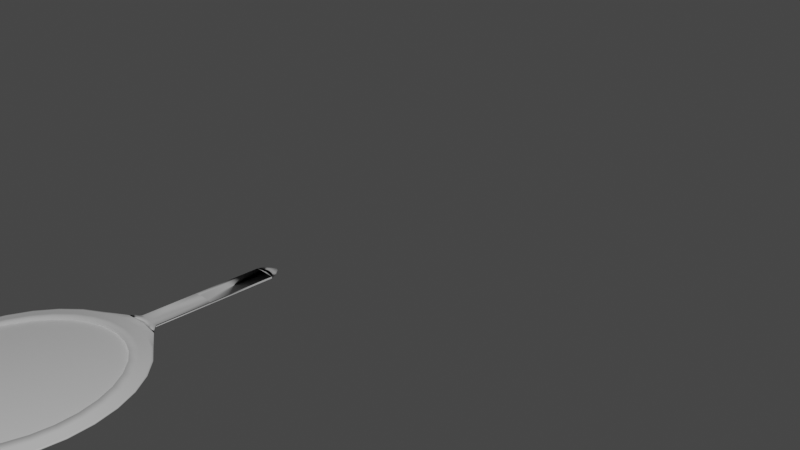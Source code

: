 # Source: handmirror_191215.blend  (saved by Blender 2.80.75; exported with 4.5.12 LTS)
import bpy
from mathutils import Matrix  # noqa: F401  (used for matrix-valued properties, if any)

bpy.ops.wm.read_factory_settings(use_empty=True)
scene = bpy.context.scene
scene.name = 'Scene'

# ---- collections
col_collection = bpy.data.collections.new('Collection'); scene.collection.children.link(col_collection)

# ---- materials (node trees are filled in below, after node groups)
mat_material_001 = bpy.data.materials.new('Material.001')
mat_material_001.use_transparent_shadow = False

# ---- material node trees
mat_material_001.use_nodes = True; mat_material_001.node_tree.nodes.clear()
_N = mat_material_001.node_tree.nodes; _L = mat_material_001.node_tree.links
n0 = _N.new('ShaderNodeOutputMaterial'); n0.name = 'Material Output'; n0.location = (300, 300)
n1 = _N.new('ShaderNodeBsdfPrincipled'); n1.name = 'Principled BSDF'; n1.location = (10, 300)
n1.distribution = 'GGX'
n1.subsurface_method = 'BURLEY'
n1.inputs[3].default_value = 1.45
n1.inputs[27].default_value = (0.0, 0.0, 0.0, 1.0)
n1.inputs[28].default_value = 1.0
_L.new(n1.outputs[0], n0.inputs[0])
n0.is_active_output = True

# ---- world
world_world = bpy.data.worlds.new('World'); scene.world = world_world
world_world.use_nodes = True; world_world.node_tree.nodes.clear()
_N = world_world.node_tree.nodes; _L = world_world.node_tree.links
n0 = _N.new('ShaderNodeOutputWorld'); n0.name = 'World Output'; n0.location = (300, 300)
n1 = _N.new('ShaderNodeBackground'); n1.name = 'Background'; n1.location = (10, 300)
n1.inputs[0].default_value = (0.05088, 0.05088, 0.05088, 1.0)
_L.new(n1.outputs[0], n0.inputs[0])
n0.is_active_output = True
world_world.color = (0.05088, 0.05088, 0.05088)
world_world.use_sun_shadow = False
world_world.sun_shadow_jitter_overblur = 0.0

# ---- cameras
cam_camera = bpy.data.cameras.new('Camera')
cam_camera.clip_end = 100.0
cam_camera.ortho_scale = 7.314

# ---- lights
light_light = bpy.data.lights.new('Light', 'POINT')
light_light.transmission_factor = 0.0
light_light.energy = 1000.0
light_light.shadow_soft_size = 0.1
light_light.shadow_maximum_resolution = 0.006
light_light.use_absolute_resolution = True

# ---- meshes
me_circle = bpy.data.meshes.new('Circle')
me_circle.from_pydata([(0.0, 1.25, 0.01798), (-0.1951, 1.227, 0.01798), (-0.3827, 1.106, 0.01798), (-0.5556, 0.9953, 0.01798), (-0.7071, 0.8465, 0.01798), (-0.8315, 0.6651, 0.01798), (-0.9239, 0.4581, 0.01798), (-0.9808, 0.2335, 0.01798), (-1.0, 2.806e-08, 0.01798), (-0.9808, -0.2335, 0.01798), (-0.9239, -0.4581, 0.01798), (-0.8315, -0.6651, 0.01798), (-0.7071, -0.8465, 0.01798), (-0.5556, -0.9953, 0.01798), (-0.3827, -1.106, 0.01798), (-0.1951, -1.174, 0.01798), (3.26e-07, -1.197, 0.01798), (0.1951, -1.174, 0.01798), (0.3827, -1.106, 0.01798), (0.5556, -0.9953, 0.01798), (0.7071, -0.8465, 0.01798), (0.8315, -0.6651, 0.01798), (0.9239, -0.4581, 0.01798), (0.9808, -0.2335, 0.01798), (1.0, 1.094e-06, 0.01798), (0.9808, 0.2335, 0.01798), (0.9239, 0.4581, 0.01798), (0.8315, 0.6651, 0.01798), (0.7071, 0.8465, 0.01798), (0.5556, 0.9953, 0.01798), (0.3827, 1.106, 0.01798), (0.1951, 1.227, 0.01798), (-1.863e-09, 1.177, 0.02584), (-0.1917, 1.154, 0.02584), (-0.3761, 1.087, 0.01956), (-0.546, 0.9783, 0.01956), (-0.695, 0.8319, 0.01956), (-0.8172, 0.6537, 0.01956), (-0.908, 0.4502, 0.01956), (-0.964, 0.2295, 0.01956), (-0.9828, 3.236e-08, 0.01956), (-0.964, -0.2295, 0.01956), (-0.908, -0.4502, 0.01956), (-0.8172, -0.6537, 0.01956), (-0.695, -0.8319, 0.01956), (-0.546, -0.9783, 0.01956), (-0.3761, -1.087, 0.01956), (-0.1917, -1.154, 0.01956), (3.185e-07, -1.177, 0.01956), (0.1917, -1.154, 0.01956), (0.3761, -1.087, 0.01956), (0.546, -0.9783, 0.01956), (0.695, -0.8319, 0.01956), (0.8172, -0.6537, 0.01956), (0.908, -0.4502, 0.01956), (0.964, -0.2295, 0.01956), (0.9828, 1.08e-06, 0.01956), (0.964, 0.2295, 0.01956), (0.908, 0.4502, 0.01956), (0.8172, 0.6537, 0.01956), (0.695, 0.8319, 0.01956), (0.546, 0.9783, 0.01956), (0.3761, 1.087, 0.01956), (0.1917, 1.154, 0.01956), (-7.451e-09, 1.137, 0.02505), (-0.1853, 1.115, 0.02505), (-0.3635, 1.051, 0.02505), (-0.5277, 0.9454, 0.02505), (-0.6716, 0.804, 0.02505), (-0.7898, 0.6317, 0.02505), (-0.8776, 0.4351, 0.02505), (-0.9316, 0.2218, 0.02505), (-0.9499, 4.109e-08, 0.02505), (-0.9316, -0.2218, 0.02505), (-0.8776, -0.4351, 0.02505), (-0.7898, -0.6317, 0.02505), (-0.6716, -0.804, 0.02505), (-0.5277, -0.9454, 0.02505), (-0.3635, -1.051, 0.02505), (-0.1853, -1.115, 0.02505), (3.017e-07, -1.137, 0.02505), (0.1853, -1.115, 0.02505), (0.3635, -1.051, 0.02505), (0.5277, -0.9454, 0.02505), (0.6716, -0.804, 0.02505), (0.7898, -0.6317, 0.02505), (0.8776, -0.4351, 0.02505), (0.9316, -0.2218, 0.02505), (0.9499, 1.053e-06, 0.02505), (0.9316, 0.2218, 0.02505), (0.8776, 0.4351, 0.02505), (0.7898, 0.6317, 0.02505), (0.6716, 0.804, 0.02505), (0.5277, 0.9454, 0.02505), (0.3635, 1.051, 0.02505), (0.1853, 1.115, 0.02505), (-1.397e-08, 1.075, 0.03435), (-0.1752, 1.055, 0.03435), (-0.3437, 0.9934, 0.03435), (-0.499, 0.8941, 0.03435), (-0.6352, 0.7604, 0.03435), (-0.7469, 0.5974, 0.03435), (-0.8299, 0.4115, 0.03435), (-0.881, 0.2098, 0.03435), (-0.8983, 5.681e-08, 0.03435), (-0.881, -0.2098, 0.03435), (-0.8299, -0.4115, 0.03435), (-0.7469, -0.5974, 0.03435), (-0.6352, -0.7604, 0.03435), (-0.499, -0.8941, 0.03435), (-0.3437, -0.9934, 0.03435), (-0.1752, -1.055, 0.03435), (2.785e-07, -1.075, 0.03435), (0.1752, -1.055, 0.03435), (0.3438, -0.9934, 0.03435), (0.499, -0.8941, 0.03435), (0.6352, -0.7604, 0.03435), (0.7469, -0.5974, 0.03435), (0.8299, -0.4115, 0.03435), (0.881, -0.2098, 0.03435), (0.8983, 1.014e-06, 0.03435), (0.881, 0.2098, 0.03435), (0.8299, 0.4115, 0.03435), (0.7469, 0.5974, 0.03435), (0.6352, 0.7604, 0.03435), (0.499, 0.8941, 0.03435), (0.3437, 0.9935, 0.03435), (0.1752, 1.055, 0.03435), (-2.142e-08, 0.9954, 0.04763), (-0.1622, 0.9762, 0.04763), (-0.3182, 0.9196, 0.04763), (-0.4619, 0.8276, 0.04763), (-0.5879, 0.7038, 0.04763), (-0.6914, 0.553, 0.04763), (-0.7682, 0.3809, 0.04763), (-0.8155, 0.1942, 0.04763), (-0.8315, 7.788e-08, 0.04763), (-0.8155, -0.1942, 0.04763), (-0.7682, -0.3809, 0.04763), (-0.6914, -0.553, 0.04763), (-0.5879, -0.7038, 0.04763), (-0.4619, -0.8276, 0.04763), (-0.3182, -0.9196, 0.04763), (-0.1622, -0.9762, 0.04763), (2.496e-07, -0.9954, 0.04763), (0.1622, -0.9762, 0.04763), (0.3182, -0.9196, 0.04763), (0.4619, -0.8276, 0.04763), (0.5879, -0.7038, 0.04763), (0.6914, -0.553, 0.04763), (0.7682, -0.3809, 0.04763), (0.8155, -0.1942, 0.04763), (0.8315, 9.638e-07, 0.04763), (0.8155, 0.1942, 0.04763), (0.7682, 0.3809, 0.04763), (0.6914, 0.553, 0.04763), (0.5879, 0.7038, 0.04763), (0.4619, 0.8276, 0.04763), (0.3182, 0.9196, 0.04763), (0.1622, 0.9762, 0.04763), (0.8155, 0.1942, 0.009753), (-0.8155, -0.1942, 0.009753), (-0.8315, 7.788e-08, 0.009753), (-0.8155, 0.1942, 0.009753), (-0.7682, 0.3809, 0.009753), (-0.6914, 0.553, 0.009753), (-0.5879, 0.7038, 0.009753), (-0.4619, 0.8276, 0.009753), (-0.3182, 0.9196, 0.009753), (-2.142e-08, 0.9954, 0.009753), (-0.1622, 0.9762, 0.009753), (-0.7682, -0.3809, 0.009753), (0.7682, 0.3809, 0.009753), (0.8315, 9.638e-07, 0.009753), (0.8155, -0.1942, 0.009753), (0.7682, -0.3809, 0.009753), (0.6914, -0.553, 0.009753), (0.5879, -0.7038, 0.009753), (0.4619, -0.8276, 0.009753), (0.3182, -0.9196, 0.009753), (0.1622, -0.9762, 0.009753), (2.496e-07, -0.9954, 0.009753), (-0.1622, -0.9762, 0.009753), (-0.3182, -0.9196, 0.009753), (-0.4619, -0.8276, 0.009753), (-0.5879, -0.7038, 0.009753), (-0.6914, -0.553, 0.009753), (0.6914, 0.553, 0.009753), (0.1622, 0.9762, 0.009753), (0.3182, 0.9196, 0.009753), (0.4619, 0.8276, 0.009753), (0.5879, 0.7038, 0.009753), (0.0, 1.25, -0.0008642), (-0.1951, 1.227, 0.006199), (-0.3827, 1.106, 0.006199), (-0.5556, 0.9953, 0.006199), (-0.7071, 0.8465, 0.006199), (-0.8315, 0.6651, 0.006199), (-0.9239, 0.4581, 0.006199), (-0.9808, 0.2335, 0.006199), (-1.0, 2.806e-08, 0.006199), (-0.9808, -0.2335, 0.006199), (-0.9239, -0.4581, 0.006199), (-0.8315, -0.6651, 0.006199), (-0.7071, -0.8465, 0.006199), (-0.5556, -0.9953, 0.006199), (-0.3827, -1.106, 0.006199), (-0.1951, -1.174, 0.006199), (3.26e-07, -1.197, 0.006199), (0.1951, -1.174, 0.006199), (0.3827, -1.106, 0.006199), (0.5556, -0.9953, 0.006199), (0.7071, -0.8465, 0.006199), (0.8315, -0.6651, 0.006199), (0.9239, -0.4581, 0.006199), (0.9808, -0.2335, 0.006199), (1.0, 1.094e-06, 0.006199), (0.9808, 0.2335, 0.006199), (0.9239, 0.4581, 0.006199), (0.8315, 0.6651, 0.006199), (0.7071, 0.8465, 0.006199), (0.5556, 0.9953, 0.006199), (0.3827, 1.106, 0.006199), (0.1951, 1.227, 0.006199), (0.9904, 0.1168, 0.01798), (0.9734, 0.1148, 0.01956), (0.9407, 0.1109, 0.02505), (0.8896, 0.1049, 0.03435), (0.8235, 0.09709, 0.04763), (0.8235, 0.09709, 0.009753), (0.09754, 1.238, 0.01798), (0.09587, 1.165, 0.02584), (0.09265, 1.126, 0.02505), (0.08762, 1.065, 0.03435), (0.08111, 0.9858, 0.04763), (0.08111, 0.9858, 0.009753), (0.09754, 1.238, 0.006199), (-0.09755, 1.238, 0.01798), (-0.09587, 1.165, 0.02584), (-0.09265, 1.126, 0.02505), (-0.08762, 1.065, 0.03435), (-0.08111, 0.9858, 0.04763), (-0.08111, 0.9858, 0.009753), (-0.09755, 1.238, 0.006199), (-0.09755, 1.238, 0.01798), (0.0, 1.25, 0.02519), (0.09754, 1.238, 0.01798), (0.1951, 1.227, 0.01798), (-0.09755, 1.238, 0.006199), (0.0, 1.25, -0.0008642), (0.09754, 1.238, 0.006199), (0.1951, 1.227, 0.006199), (-0.1951, 1.227, 0.01798), (-0.1951, 1.227, 0.006199), (-0.09755, 1.238, 0.01798), (0.0, 1.25, 0.02519), (0.09754, 1.238, 0.01798), (0.1951, 1.227, 0.01798), (-0.09755, 1.238, 0.006199), (0.0, 1.25, -0.0008642), (0.09754, 1.238, 0.006199), (0.1951, 1.227, 0.006199), (-0.1951, 1.227, 0.01798), (-0.1951, 1.227, 0.006199), (-0.07792, 1.268, 0.02519), (-9.056e-08, 1.28, 0.02519), (0.07791, 1.268, 0.02519), (0.1558, 1.257, 0.02519), (-0.07792, 1.268, -0.0008642), (-9.056e-08, 1.28, -0.0008642), (0.07791, 1.268, -0.0008642), (0.1558, 1.257, -0.0008642), (-0.1558, 1.257, 0.02519), (-0.1558, 1.257, -0.0008642), (-0.06509, 1.29, 0.02305), (-1.497e-07, 1.3, 0.02305), (0.06509, 1.29, 0.02305), (0.1302, 1.281, 0.02305), (-0.06509, 1.29, 0.001281), (-1.497e-07, 1.3, 0.001281), (0.06509, 1.29, 0.001281), (0.1302, 1.281, 0.001281), (-0.1302, 1.281, 0.02305), (-0.1302, 1.281, 0.001281), (-0.05391, 1.31, 0.02118), (-2.008e-07, 1.318, 0.02118), (0.05391, 1.31, 0.02118), (0.1078, 1.302, 0.02118), (-0.05391, 1.31, 0.003149), (-2.008e-07, 1.318, 0.003149), (0.05391, 1.31, 0.003149), (0.1078, 1.302, 0.003149), (-0.1078, 1.302, 0.02118), (-0.1078, 1.302, 0.003149), (0.1078, 1.852, 0.02118), (-0.05391, 1.86, 0.003149), (-2.008e-07, 1.868, 0.003149), (0.05391, 1.86, 0.003149), (0.1078, 1.852, 0.003149), (-0.1078, 1.852, 0.02118), (-0.1078, 1.852, 0.003149), (-0.05391, 1.86, 0.02118), (-2.008e-07, 1.868, 0.02118), (0.05391, 1.86, 0.02118), (0.1078, 1.852, 0.02118), (-0.05391, 1.86, 0.003149), (-2.008e-07, 1.868, 0.003149), (0.05391, 1.86, 0.003149), (0.1078, 1.852, 0.003149), (-0.1078, 1.852, 0.02118), (-0.1078, 1.852, 0.003149), (-0.05391, 2.537, 0.02118), (-2.008e-07, 2.545, 0.02118), (0.05391, 2.537, 0.02118), (0.1078, 2.529, 0.02118), (-0.05391, 2.537, 0.003149), (-2.008e-07, 2.545, 0.003149), (0.05391, 2.537, 0.003149), (0.1078, 2.529, 0.003149), (-0.1078, 2.529, 0.02118), (-0.1078, 2.529, 0.003149), (-0.05391, 2.537, 0.02118), (-2.008e-07, 2.545, 0.02118), (0.05391, 2.537, 0.02118), (0.1078, 2.529, 0.02118), (-0.05391, 2.537, 0.003149), (-2.008e-07, 2.545, 0.003149), (0.05391, 2.537, 0.003149), (0.1078, 2.529, 0.003149), (-0.1078, 2.529, 0.02118), (-0.1078, 2.529, 0.003149), (-0.04198, 2.602, 0.01918), (-2.556e-07, 2.608, 0.01918), (0.04197, 2.602, 0.01918), (0.08395, 2.595, 0.01918), (-0.04198, 2.602, 0.005145), (-2.556e-07, 2.614, 0.005145), (0.04197, 2.602, 0.005145), (0.08395, 2.595, 0.005145), (-0.08395, 2.595, 0.01918), (-0.08395, 2.595, 0.005145), (-0.01797, 2.656, 0.01517), (-3.651e-07, 2.663, 0.01517), (0.01797, 2.656, 0.01517), (0.03594, 2.651, 0.01517), (-0.01797, 2.656, 0.009159), (-3.651e-07, 2.663, 0.009159), (0.01797, 2.656, 0.009159), (0.03594, 2.651, 0.009159), (-0.03594, 2.651, 0.01517), (-0.03594, 2.651, 0.009159)], [], [(9, 10, 42, 41), (23, 24, 56, 55), (10, 11, 43, 42), (224, 25, 57, 225), (11, 12, 44, 43), (25, 26, 58, 57), (12, 13, 45, 44), (26, 27, 59, 58), (13, 14, 46, 45), (237, 1, 33, 238), (27, 28, 60, 59), (14, 15, 47, 46), (1, 2, 34, 33), (28, 29, 61, 60), (15, 16, 48, 47), (2, 3, 35, 34), (29, 30, 62, 61), (16, 17, 49, 48), (3, 4, 36, 35), (30, 31, 63, 62), (17, 18, 50, 49), (4, 5, 37, 36), (230, 0, 32, 231), (18, 19, 51, 50), (5, 6, 38, 37), (19, 20, 52, 51), (6, 7, 39, 38), (20, 21, 53, 52), (7, 8, 40, 39), (21, 22, 54, 53), (8, 9, 41, 40), (22, 23, 55, 54), (49, 50, 82, 81), (36, 37, 69, 68), (231, 32, 64, 232), (50, 51, 83, 82), (37, 38, 70, 69), (51, 52, 84, 83), (38, 39, 71, 70), (52, 53, 85, 84), (39, 40, 72, 71), (53, 54, 86, 85), (40, 41, 73, 72), (54, 55, 87, 86), (41, 42, 74, 73), (55, 56, 88, 87), (42, 43, 75, 74), (225, 57, 89, 226), (43, 44, 76, 75), (57, 58, 90, 89), (44, 45, 77, 76), (58, 59, 91, 90), (45, 46, 78, 77), (238, 33, 65, 239), (59, 60, 92, 91), (46, 47, 79, 78), (33, 34, 66, 65), (60, 61, 93, 92), (47, 48, 80, 79), (34, 35, 67, 66), (61, 62, 94, 93), (48, 49, 81, 80), (35, 36, 68, 67), (62, 63, 95, 94), (84, 85, 117, 116), (71, 72, 104, 103), (85, 86, 118, 117), (72, 73, 105, 104), (86, 87, 119, 118), (73, 74, 106, 105), (87, 88, 120, 119), (74, 75, 107, 106), (226, 89, 121, 227), (75, 76, 108, 107), (89, 90, 122, 121), (76, 77, 109, 108), (90, 91, 123, 122), (77, 78, 110, 109), (239, 65, 97, 240), (91, 92, 124, 123), (78, 79, 111, 110), (65, 66, 98, 97), (92, 93, 125, 124), (79, 80, 112, 111), (66, 67, 99, 98), (93, 94, 126, 125), (80, 81, 113, 112), (67, 68, 100, 99), (94, 95, 127, 126), (81, 82, 114, 113), (68, 69, 101, 100), (232, 64, 96, 233), (82, 83, 115, 114), (69, 70, 102, 101), (83, 84, 116, 115), (70, 71, 103, 102), (119, 120, 152, 151), (106, 107, 139, 138), (227, 121, 153, 228), (107, 108, 140, 139), (121, 122, 154, 153), (108, 109, 141, 140), (122, 123, 155, 154), (109, 110, 142, 141), (240, 97, 129, 241), (123, 124, 156, 155), (110, 111, 143, 142), (97, 98, 130, 129), (124, 125, 157, 156), (111, 112, 144, 143), (98, 99, 131, 130), (125, 126, 158, 157), (112, 113, 145, 144), (99, 100, 132, 131), (126, 127, 159, 158), (113, 114, 146, 145), (100, 101, 133, 132), (233, 96, 128, 234), (114, 115, 147, 146), (101, 102, 134, 133), (115, 116, 148, 147), (102, 103, 135, 134), (116, 117, 149, 148), (103, 104, 136, 135), (117, 118, 150, 149), (104, 105, 137, 136), (118, 119, 151, 150), (105, 106, 138, 137), (141, 142, 183, 184), (172, 187, 191, 190, 189, 188, 235, 169, 242, 170, 168, 167, 166, 165, 164, 163, 162, 161, 171, 186, 185, 184, 183, 182, 181, 180, 179, 178, 177, 176, 175, 174, 173, 229, 160), (157, 158, 189, 190), (149, 150, 175, 176), (148, 149, 176, 177), (130, 131, 167, 168), (143, 144, 181, 182), (156, 157, 190, 191), (129, 130, 168, 170), (142, 143, 182, 183), (155, 156, 191, 187), (241, 129, 170, 242), (136, 137, 161, 162), (135, 136, 162, 163), (134, 135, 163, 164), (147, 148, 177, 178), (133, 134, 164, 165), (146, 147, 178, 179), (234, 128, 169, 235), (132, 133, 165, 166), (145, 146, 179, 180), (158, 159, 188, 189), (131, 132, 166, 167), (144, 145, 180, 181), (140, 141, 184, 185), (153, 154, 172, 160), (139, 140, 185, 186), (228, 153, 160, 229), (138, 139, 186, 171), (151, 152, 173, 174), (137, 138, 171, 161), (150, 151, 174, 175), (193, 2, 1), (154, 155, 187, 172), (152, 228, 229, 173), (120, 227, 228, 152), (88, 226, 227, 120), (56, 225, 226, 88), (24, 224, 225, 56), (194, 3, 2), (195, 4, 3), (196, 5, 4), (197, 6, 5), (198, 7, 6), (199, 8, 7), (200, 9, 8), (201, 10, 9), (202, 11, 10), (203, 12, 11), (204, 13, 12), (205, 14, 13), (206, 15, 14), (207, 16, 15), (16, 208, 17), (17, 209, 18), (18, 210, 19), (19, 211, 20), (20, 212, 21), (21, 213, 22), (22, 214, 23), (23, 215, 24), (24, 216, 224), (224, 217, 25), (217, 26, 25), (218, 27, 26), (219, 28, 27), (220, 29, 28), (221, 30, 29), (222, 31, 30), (193, 194, 2), (194, 195, 3), (195, 196, 4), (196, 197, 5), (197, 198, 6), (198, 199, 7), (199, 200, 8), (200, 201, 9), (201, 202, 10), (202, 203, 11), (203, 204, 12), (204, 205, 13), (205, 206, 14), (206, 207, 15), (207, 208, 16), (17, 208, 209), (18, 209, 210), (19, 210, 211), (20, 211, 212), (21, 212, 213), (22, 213, 214), (23, 214, 215), (24, 215, 216), (224, 216, 217), (217, 218, 26), (218, 219, 27), (219, 220, 28), (220, 221, 29), (221, 222, 30), (222, 223, 31), (192, 243, 248, 249), (193, 1, 252, 253), (243, 193, 253, 248), (159, 234, 235, 188), (127, 233, 234, 159), (95, 232, 233, 127), (63, 231, 232, 95), (31, 230, 231, 63), (0, 230, 246, 245), (128, 241, 242, 169), (96, 240, 241, 128), (64, 239, 240, 96), (32, 238, 239, 64), (0, 237, 238, 32), (245, 246, 256, 255), (244, 245, 255, 254), (252, 244, 254, 262), (251, 250, 260, 261), (31, 223, 251, 247), (223, 236, 250, 251), (1, 237, 244, 252), (236, 192, 249, 250), (237, 0, 245, 244), (230, 31, 247, 246), (254, 255, 259, 258), (255, 256, 260, 259), (256, 257, 261, 260), (262, 263, 258, 254), (253, 252, 262, 263), (248, 253, 263, 258), (246, 247, 257, 256), (250, 249, 259, 260), (247, 251, 261, 257), (249, 248, 258, 259), (255, 265, 266, 256), (254, 264, 265, 255), (260, 270, 269, 259), (256, 266, 267, 257), (256, 260, 270, 266), (259, 269, 268, 258), (262, 272, 264, 254), (261, 271, 270, 260), (258, 268, 273, 263), (263, 273, 272, 262), (258, 254, 264, 268), (257, 267, 271, 261), (255, 265, 269, 259), (265, 275, 276, 266), (273, 283, 282, 272), (268, 278, 283, 273), (266, 276, 277, 267), (270, 280, 279, 269), (267, 277, 281, 271), (269, 279, 278, 268), (271, 281, 280, 270), (272, 282, 274, 264), (264, 274, 275, 265), (276, 286, 287, 277), (282, 292, 284, 274), (277, 287, 291, 281), (279, 289, 288, 278), (278, 288, 293, 283), (275, 285, 286, 276), (281, 291, 290, 280), (274, 284, 285, 275), (280, 290, 289, 279), (283, 293, 292, 282), (287, 291, 298, 294), (305, 306, 307, 308, 318, 317, 316, 315, 320, 310), (299, 309, 292), (319, 309, 299, 329), (289, 290, 291, 298, 297, 296, 295, 300, 293, 288), (304, 308, 318, 314), (313, 312, 322, 323), (318, 328, 327, 317), (312, 311, 321, 322), (317, 327, 326, 316), (320, 330, 329, 319), (314, 313, 323, 324), (311, 319, 329, 321), (314, 324, 328, 318), (316, 326, 325, 315), (315, 325, 330, 320), (328, 338, 337, 327), (322, 321, 331, 332), (327, 337, 336, 326), (330, 340, 339, 329), (324, 323, 333, 334), (321, 329, 339, 331), (324, 334, 338, 328), (326, 336, 335, 325), (325, 335, 340, 330), (323, 322, 332, 333), (332, 331, 341, 342), (337, 347, 346, 336), (340, 350, 349, 339), (334, 333, 343, 344), (331, 339, 349, 341), (334, 344, 348, 338), (336, 346, 345, 335), (335, 345, 350, 340), (333, 332, 342, 343), (338, 348, 347, 337), (344, 343, 347, 348), (343, 342, 346, 347), (342, 341, 345, 346), (350, 345, 341, 349), (284, 292, 309, 301, 302, 303, 304, 294, 287, 286, 285), (293, 292, 309, 300), (309, 319, 314, 304, 303, 302, 301), (329, 314, 319, 324, 323, 322, 321), (310, 309, 319, 320), (202, 201, 200, 199, 198, 197, 196, 195, 194, 193, 243, 192, 236, 223, 222, 221, 220, 219, 218, 217, 216, 215, 214, 213, 212, 211, 210, 209, 208, 207, 206, 205, 204, 203)])
me_circle.polygons.foreach_set('use_smooth', [True] * 340)
_uv = me_circle.uv_layers.new(name='UVMap')
_uv.uv.foreach_set('vector', [0.02849, 0.3907, 0.009029, 0.3323, 0.01369, 0.3318, 0.03281, 0.3892, 0.4657, 0.1092, 0.5034, 0.1586, 0.4995, 0.1611, 0.4625, 0.1125, 0.009029, 0.3323, 0.0, 0.2728, 0.004811, 0.2733, 0.01369, 0.3318, 0.5179, 0.1861, 0.5325, 0.2136, 0.5282, 0.2151, 0.5139, 0.1881, 0.0, 0.2728, 0.001751, 0.2145, 0.006531, 0.216, 0.004811, 0.2733, 0.5325, 0.2136, 0.552, 0.2719, 0.5473, 0.2724, 0.5282, 0.2151, 0.001751, 0.2145, 0.01421, 0.1595, 0.01878, 0.1619, 0.006531, 0.216, 0.552, 0.2719, 0.561, 0.3314, 0.5562, 0.3309, 0.5473, 0.2724, 0.01421, 0.1595, 0.03691, 0.1099, 0.04109, 0.1132, 0.01878, 0.1619, 0.436, 0.5928, 0.4126, 0.6042, 0.4029, 0.5875, 0.4259, 0.5762, 0.561, 0.3314, 0.5593, 0.3898, 0.5545, 0.3883, 0.5562, 0.3309, 0.03691, 0.1099, 0.06897, 0.06779, 0.07259, 0.07181, 0.04109, 0.1132, 0.4126, 0.6042, 0.3535, 0.6042, 0.3523, 0.599, 0.4029, 0.5875, 0.5593, 0.3898, 0.5468, 0.4448, 0.5422, 0.4423, 0.5545, 0.3883, 0.06897, 0.06779, 0.1092, 0.03465, 0.1121, 0.03924, 0.07259, 0.07181, 0.3535, 0.6042, 0.2992, 0.6042, 0.2988, 0.5991, 0.3523, 0.599, 0.5468, 0.4448, 0.5241, 0.4943, 0.5199, 0.491, 0.5422, 0.4423, 0.1092, 0.03465, 0.1559, 0.01179, 0.1581, 0.01677, 0.1121, 0.03924, 0.2992, 0.6042, 0.2441, 0.5927, 0.2447, 0.5877, 0.2988, 0.5991, 0.5241, 0.4943, 0.4996, 0.5483, 0.4884, 0.5324, 0.5199, 0.491, 0.1559, 0.01179, 0.2075, 9.301e-05, 0.2087, 0.005276, 0.1581, 0.01677, 0.2441, 0.5927, 0.1904, 0.57, 0.1919, 0.5654, 0.2447, 0.5877, 0.4795, 0.5648, 0.4594, 0.5814, 0.4489, 0.565, 0.4686, 0.5487, 0.2075, 9.301e-05, 0.2618, 0.0, 0.2622, 0.005184, 0.2087, 0.005276, 0.1904, 0.57, 0.1402, 0.5371, 0.1426, 0.533, 0.1919, 0.5654, 0.2618, 0.0, 0.3169, 0.01152, 0.3163, 0.0165, 0.2622, 0.005184, 0.1402, 0.5371, 0.09535, 0.4951, 0.09852, 0.4917, 0.1426, 0.533, 0.3169, 0.01152, 0.3706, 0.0342, 0.3691, 0.0388, 0.3163, 0.0165, 0.09535, 0.4951, 0.05764, 0.4456, 0.06146, 0.4432, 0.09852, 0.4917, 0.3706, 0.0342, 0.4208, 0.06718, 0.4184, 0.07122, 0.3691, 0.0388, 0.05764, 0.4456, 0.02849, 0.3907, 0.03281, 0.3892, 0.06146, 0.4432, 0.4208, 0.06718, 0.4657, 0.1092, 0.4625, 0.1125, 0.4184, 0.07122, 0.1581, 0.01677, 0.2087, 0.005276, 0.2111, 0.01524, 0.1622, 0.02635, 0.2447, 0.5877, 0.1919, 0.5654, 0.1949, 0.5566, 0.2459, 0.5782, 0.4686, 0.5487, 0.4489, 0.565, 0.4432, 0.5562, 0.4623, 0.5404, 0.2087, 0.005276, 0.2622, 0.005184, 0.2628, 0.01515, 0.2111, 0.01524, 0.1919, 0.5654, 0.1426, 0.533, 0.1472, 0.5253, 0.1949, 0.5566, 0.2622, 0.005184, 0.3163, 0.0165, 0.3151, 0.02609, 0.2628, 0.01515, 0.1426, 0.533, 0.09852, 0.4917, 0.1046, 0.4854, 0.1472, 0.5253, 0.3163, 0.0165, 0.3691, 0.0388, 0.3661, 0.04764, 0.3151, 0.02609, 0.09852, 0.4917, 0.06146, 0.4432, 0.0688, 0.4384, 0.1046, 0.4854, 0.3691, 0.0388, 0.4184, 0.07122, 0.4138, 0.07896, 0.3661, 0.04764, 0.06146, 0.4432, 0.03281, 0.3892, 0.04112, 0.3862, 0.0688, 0.4384, 0.4184, 0.07122, 0.4625, 0.1125, 0.4564, 0.1189, 0.4138, 0.07896, 0.03281, 0.3892, 0.01369, 0.3318, 0.02263, 0.3308, 0.04112, 0.3862, 0.4625, 0.1125, 0.4995, 0.1611, 0.4922, 0.1658, 0.4564, 0.1189, 0.01369, 0.3318, 0.004811, 0.2733, 0.01405, 0.2743, 0.02263, 0.3308, 0.5139, 0.1881, 0.5282, 0.2151, 0.5199, 0.218, 0.506, 0.1919, 0.004811, 0.2733, 0.006531, 0.216, 0.01572, 0.2189, 0.01405, 0.2743, 0.5282, 0.2151, 0.5473, 0.2724, 0.5384, 0.2734, 0.5199, 0.218, 0.006531, 0.216, 0.01878, 0.1619, 0.02756, 0.1666, 0.01572, 0.2189, 0.5473, 0.2724, 0.5562, 0.3309, 0.5469, 0.3299, 0.5384, 0.2734, 0.01878, 0.1619, 0.04109, 0.1132, 0.04911, 0.1196, 0.02756, 0.1666, 0.4259, 0.5762, 0.4029, 0.5875, 0.3988, 0.5779, 0.421, 0.567, 0.5562, 0.3309, 0.5545, 0.3883, 0.5453, 0.3854, 0.5469, 0.3299, 0.04109, 0.1132, 0.07259, 0.07181, 0.07956, 0.07954, 0.04911, 0.1196, 0.4029, 0.5875, 0.3523, 0.599, 0.3498, 0.589, 0.3988, 0.5779, 0.5545, 0.3883, 0.5422, 0.4423, 0.5334, 0.4376, 0.5453, 0.3854, 0.07259, 0.07181, 0.1121, 0.03924, 0.1177, 0.04806, 0.07956, 0.07954, 0.3523, 0.599, 0.2988, 0.5991, 0.2982, 0.5891, 0.3498, 0.589, 0.5422, 0.4423, 0.5199, 0.491, 0.5119, 0.4847, 0.5334, 0.4376, 0.1121, 0.03924, 0.1581, 0.01677, 0.1622, 0.02635, 0.1177, 0.04806, 0.2988, 0.5991, 0.2447, 0.5877, 0.2459, 0.5782, 0.2982, 0.5891, 0.5199, 0.491, 0.4884, 0.5324, 0.4814, 0.5247, 0.5119, 0.4847, 0.3151, 0.02609, 0.3661, 0.04764, 0.3614, 0.06146, 0.3132, 0.04108, 0.1046, 0.4854, 0.0688, 0.4384, 0.08028, 0.431, 0.1142, 0.4754, 0.3661, 0.04764, 0.4138, 0.07896, 0.4065, 0.09108, 0.3614, 0.06146, 0.0688, 0.4384, 0.04112, 0.3862, 0.0541, 0.3817, 0.08028, 0.431, 0.4138, 0.07896, 0.4564, 0.1189, 0.4468, 0.1288, 0.4065, 0.09108, 0.04112, 0.3862, 0.02263, 0.3308, 0.03662, 0.3293, 0.0541, 0.3817, 0.4564, 0.1189, 0.4922, 0.1658, 0.4807, 0.1732, 0.4468, 0.1288, 0.02263, 0.3308, 0.01405, 0.2743, 0.02851, 0.2758, 0.03662, 0.3293, 0.506, 0.1919, 0.5199, 0.218, 0.5069, 0.2226, 0.4938, 0.1979, 0.01405, 0.2743, 0.01572, 0.2189, 0.03008, 0.2234, 0.02851, 0.2758, 0.5199, 0.218, 0.5384, 0.2734, 0.5243, 0.275, 0.5069, 0.2226, 0.01572, 0.2189, 0.02756, 0.1666, 0.04128, 0.174, 0.03008, 0.2234, 0.5384, 0.2734, 0.5469, 0.3299, 0.5324, 0.3284, 0.5243, 0.275, 0.02756, 0.1666, 0.04911, 0.1196, 0.06167, 0.1295, 0.04128, 0.174, 0.421, 0.567, 0.3988, 0.5779, 0.3924, 0.5629, 0.4134, 0.5526, 0.5469, 0.3299, 0.5453, 0.3854, 0.5309, 0.3809, 0.5324, 0.3284, 0.04911, 0.1196, 0.07956, 0.07954, 0.09046, 0.09162, 0.06167, 0.1295, 0.3988, 0.5779, 0.3498, 0.589, 0.3461, 0.5734, 0.3924, 0.5629, 0.5453, 0.3854, 0.5334, 0.4376, 0.5197, 0.4303, 0.5309, 0.3809, 0.07956, 0.07954, 0.1177, 0.04806, 0.1266, 0.06186, 0.09046, 0.09162, 0.3498, 0.589, 0.2982, 0.5891, 0.2972, 0.5735, 0.3461, 0.5734, 0.5334, 0.4376, 0.5119, 0.4847, 0.4993, 0.4748, 0.5197, 0.4303, 0.1177, 0.04806, 0.1622, 0.02635, 0.1686, 0.04133, 0.1266, 0.06186, 0.2982, 0.5891, 0.2459, 0.5782, 0.2478, 0.5632, 0.2972, 0.5735, 0.5119, 0.4847, 0.4814, 0.5247, 0.4705, 0.5126, 0.4993, 0.4748, 0.1622, 0.02635, 0.2111, 0.01524, 0.2149, 0.03082, 0.1686, 0.04133, 0.2459, 0.5782, 0.1949, 0.5566, 0.1995, 0.5428, 0.2478, 0.5632, 0.4623, 0.5404, 0.4432, 0.5562, 0.4344, 0.5424, 0.4524, 0.5275, 0.2111, 0.01524, 0.2628, 0.01515, 0.2637, 0.03073, 0.2149, 0.03082, 0.1949, 0.5566, 0.1472, 0.5253, 0.1544, 0.5132, 0.1995, 0.5428, 0.2628, 0.01515, 0.3151, 0.02609, 0.3132, 0.04108, 0.2637, 0.03073, 0.1472, 0.5253, 0.1046, 0.4854, 0.1142, 0.4754, 0.1544, 0.5132, 0.4468, 0.1288, 0.4807, 0.1732, 0.4658, 0.1828, 0.4344, 0.1417, 0.03662, 0.3293, 0.02851, 0.2758, 0.04722, 0.2778, 0.05473, 0.3272, 0.4938, 0.1979, 0.5069, 0.2226, 0.49, 0.2285, 0.4779, 0.2056, 0.02851, 0.2758, 0.03008, 0.2234, 0.04868, 0.2292, 0.04722, 0.2778, 0.5069, 0.2226, 0.5243, 0.275, 0.5062, 0.277, 0.49, 0.2285, 0.03008, 0.2234, 0.04128, 0.174, 0.05904, 0.1835, 0.04868, 0.2292, 0.5243, 0.275, 0.5324, 0.3284, 0.5137, 0.3265, 0.5062, 0.277, 0.04128, 0.174, 0.06167, 0.1295, 0.07791, 0.1423, 0.05904, 0.1835, 0.4134, 0.5526, 0.3924, 0.5629, 0.384, 0.5435, 0.4035, 0.534, 0.5324, 0.3284, 0.5309, 0.3809, 0.5122, 0.375, 0.5137, 0.3265, 0.06167, 0.1295, 0.09046, 0.09162, 0.1046, 0.1073, 0.07791, 0.1423, 0.3924, 0.5629, 0.3461, 0.5734, 0.3412, 0.5533, 0.384, 0.5435, 0.5309, 0.3809, 0.5197, 0.4303, 0.5019, 0.4207, 0.5122, 0.375, 0.09046, 0.09162, 0.1266, 0.06186, 0.138, 0.07972, 0.1046, 0.1073, 0.3461, 0.5734, 0.2972, 0.5735, 0.296, 0.5533, 0.3412, 0.5533, 0.5197, 0.4303, 0.4993, 0.4748, 0.483, 0.4619, 0.5019, 0.4207, 0.1266, 0.06186, 0.1686, 0.04133, 0.1769, 0.06071, 0.138, 0.07972, 0.2972, 0.5735, 0.2478, 0.5632, 0.2502, 0.5438, 0.296, 0.5533, 0.4993, 0.4748, 0.4705, 0.5126, 0.4563, 0.497, 0.483, 0.4619, 0.1686, 0.04133, 0.2149, 0.03082, 0.2197, 0.05099, 0.1769, 0.06071, 0.2478, 0.5632, 0.1995, 0.5428, 0.2055, 0.5249, 0.2502, 0.5438, 0.4524, 0.5275, 0.4344, 0.5424, 0.4229, 0.5245, 0.4396, 0.5107, 0.2149, 0.03082, 0.2637, 0.03073, 0.2649, 0.05091, 0.2197, 0.05099, 0.1995, 0.5428, 0.1544, 0.5132, 0.1638, 0.4975, 0.2055, 0.5249, 0.2637, 0.03073, 0.3132, 0.04108, 0.3107, 0.06048, 0.2649, 0.05091, 0.1544, 0.5132, 0.1142, 0.4754, 0.1265, 0.4625, 0.1638, 0.4975, 0.3132, 0.04108, 0.3614, 0.06146, 0.3554, 0.07935, 0.3107, 0.06048, 0.1142, 0.4754, 0.08028, 0.431, 0.09515, 0.4214, 0.1265, 0.4625, 0.3614, 0.06146, 0.4065, 0.09108, 0.3971, 0.1068, 0.3554, 0.07935, 0.08028, 0.431, 0.0541, 0.3817, 0.07091, 0.3758, 0.09515, 0.4214, 0.4065, 0.09108, 0.4468, 0.1288, 0.4344, 0.1417, 0.3971, 0.1068, 0.0541, 0.3817, 0.03662, 0.3293, 0.05473, 0.3272, 0.07091, 0.3758, 0.571, 0.602, 0.571, 0.5613, 0.5811, 0.5613, 0.5811, 0.602, 0.5694, 0.1793, 0.586, 0.1321, 0.61, 0.08996, 0.6406, 0.05446, 0.6765, 0.02698, 0.7165, 0.008594, 0.7377, 0.004297, 0.7589, 0.0, 0.7805, 0.0007644, 0.8021, 0.001529, 0.8445, 0.01312, 0.8845, 0.03433, 0.9204, 0.06435, 0.951, 0.102, 0.975, 0.1459, 0.9916, 0.1943, 1.0, 0.2453, 1.0, 0.2971, 0.9916, 0.3475, 0.975, 0.3947, 0.951, 0.4369, 0.9204, 0.4724, 0.8845, 0.4999, 0.8445, 0.5183, 0.8021, 0.5269, 0.7589, 0.5253, 0.7165, 0.5137, 0.6765, 0.4925, 0.6406, 0.4625, 0.61, 0.4248, 0.586, 0.381, 0.5694, 0.3326, 0.561, 0.2815, 0.561, 0.2557, 0.561, 0.2298, 0.571, 0.8475, 0.571, 0.8872, 0.561, 0.8872, 0.561, 0.8475, 0.5911, 0.5667, 0.5911, 0.5269, 0.6011, 0.5269, 0.6011, 0.5667, 0.5911, 0.6099, 0.5911, 0.5667, 0.6011, 0.5667, 0.6011, 0.6099, 0.5811, 0.7381, 0.5811, 0.6928, 0.5911, 0.6928, 0.5911, 0.7381, 0.5911, 0.8195, 0.5911, 0.7841, 0.6011, 0.7841, 0.6011, 0.8195, 0.571, 0.8026, 0.571, 0.8475, 0.561, 0.8475, 0.561, 0.8026, 0.5811, 0.7814, 0.5811, 0.7381, 0.5911, 0.7381, 0.5911, 0.7814, 0.571, 0.5613, 0.571, 0.5269, 0.5811, 0.5269, 0.5811, 0.5613, 0.571, 0.7543, 0.571, 0.8026, 0.561, 0.8026, 0.561, 0.7543, 0.5811, 0.8013, 0.5811, 0.7814, 0.5911, 0.7814, 0.5911, 0.8013, 0.571, 0.8407, 0.571, 0.7945, 0.5811, 0.7945, 0.5811, 0.8407, 0.571, 0.8825, 0.571, 0.8407, 0.5811, 0.8407, 0.5811, 0.8825, 0.5811, 0.5627, 0.5811, 0.5269, 0.5911, 0.5269, 0.5911, 0.5627, 0.5911, 0.6551, 0.5911, 0.6099, 0.6011, 0.6099, 0.6011, 0.6551, 0.5811, 0.6034, 0.5811, 0.5627, 0.5911, 0.5627, 0.5911, 0.6034, 0.5911, 0.7003, 0.5911, 0.6551, 0.6011, 0.6551, 0.6011, 0.7003, 0.5811, 0.8385, 0.5811, 0.8212, 0.5911, 0.8212, 0.5911, 0.8385, 0.5811, 0.6473, 0.5811, 0.6034, 0.5911, 0.6034, 0.5911, 0.6473, 0.5911, 0.7438, 0.5911, 0.7003, 0.6011, 0.7003, 0.6011, 0.7438, 0.571, 0.8872, 0.571, 0.9203, 0.561, 0.9203, 0.561, 0.8872, 0.5811, 0.6928, 0.5811, 0.6473, 0.5911, 0.6473, 0.5911, 0.6928, 0.5911, 0.7841, 0.5911, 0.7438, 0.6011, 0.7438, 0.6011, 0.7841, 0.571, 0.6475, 0.571, 0.602, 0.5811, 0.602, 0.5811, 0.6475, 0.571, 0.6548, 0.571, 0.7044, 0.561, 0.7044, 0.561, 0.6548, 0.571, 0.696, 0.571, 0.6475, 0.5811, 0.6475, 0.5811, 0.696, 0.571, 0.6312, 0.571, 0.6548, 0.561, 0.6548, 0.561, 0.6312, 0.571, 0.7457, 0.571, 0.696, 0.5811, 0.696, 0.5811, 0.7457, 0.571, 0.5643, 0.571, 0.6075, 0.561, 0.6075, 0.561, 0.5643, 0.571, 0.7945, 0.571, 0.7457, 0.5811, 0.7457, 0.5811, 0.7945, 0.571, 0.5269, 0.571, 0.5643, 0.561, 0.5643, 0.561, 0.5269, 0.0, 0.0, 0.0, 0.0, 0.0, 0.0, 0.571, 0.7044, 0.571, 0.7543, 0.561, 0.7543, 0.561, 0.7044, 0.571, 0.6075, 0.571, 0.6312, 0.561, 0.6312, 0.561, 0.6075, 0.4807, 0.1732, 0.4938, 0.1979, 0.4779, 0.2056, 0.4658, 0.1828, 0.4922, 0.1658, 0.506, 0.1919, 0.4938, 0.1979, 0.4807, 0.1732, 0.4995, 0.1611, 0.5139, 0.1881, 0.506, 0.1919, 0.4922, 0.1658, 0.5034, 0.1586, 0.5179, 0.1861, 0.5139, 0.1881, 0.4995, 0.1611, 0.6105, 0.7354, 0.6136, 0.681, 0.6136, 0.7354, 0.6105, 0.681, 0.6136, 0.6268, 0.6136, 0.681, 0.6105, 0.6268, 0.6136, 0.5747, 0.6136, 0.6268, 0.6105, 0.5747, 0.6136, 0.5269, 0.6136, 0.5747, 0.6011, 1.0, 0.6043, 0.9549, 0.6043, 1.0, 0.6011, 0.9549, 0.6043, 0.9029, 0.6043, 0.9549, 0.6011, 0.9029, 0.6043, 0.8461, 0.6043, 0.9029, 0.6011, 0.8461, 0.6043, 0.7865, 0.6043, 0.8461, 0.6011, 0.7865, 0.6043, 0.7265, 0.6043, 0.7865, 0.6011, 0.7265, 0.6043, 0.6684, 0.6043, 0.7265, 0.6011, 0.6684, 0.6043, 0.6144, 0.6043, 0.6684, 0.6011, 0.6144, 0.6043, 0.5666, 0.6043, 0.6144, 0.6011, 0.5666, 0.6043, 0.5269, 0.6043, 0.5666, 0.6105, 0.5269, 0.6074, 0.5685, 0.6074, 0.5269, 0.6074, 0.5685, 0.6105, 0.5685, 0.6074, 0.6163, 0.6074, 0.6163, 0.6105, 0.6163, 0.6074, 0.6685, 0.6074, 0.6685, 0.6105, 0.6685, 0.6074, 0.7229, 0.6074, 0.7229, 0.6105, 0.7229, 0.6074, 0.7776, 0.6074, 0.7776, 0.6105, 0.7776, 0.6074, 0.8304, 0.6074, 0.8304, 0.6105, 0.8304, 0.6074, 0.8793, 0.6074, 0.8793, 0.6105, 0.8793, 0.6074, 0.9225, 0.6074, 0.9666, 0.6043, 0.9666, 0.6074, 0.9163, 0.6074, 0.9163, 0.6043, 0.9163, 0.6074, 0.8885, 0.6074, 0.8885, 0.6043, 0.8607, 0.6074, 0.8607, 0.6043, 0.8607, 0.6074, 0.802, 0.6074, 0.8607, 0.6043, 0.802, 0.6074, 0.7423, 0.6074, 0.802, 0.6043, 0.7423, 0.6074, 0.6839, 0.6074, 0.7423, 0.6043, 0.6839, 0.6074, 0.6292, 0.6074, 0.6839, 0.6043, 0.6292, 0.6074, 0.5802, 0.6074, 0.6292, 0.6043, 0.5802, 0.6074, 0.5269, 0.6074, 0.5802, 0.6105, 0.7945, 0.6105, 0.7354, 0.6136, 0.7354, 0.6105, 0.7354, 0.6105, 0.681, 0.6136, 0.681, 0.6105, 0.681, 0.6105, 0.6268, 0.6136, 0.6268, 0.6105, 0.6268, 0.6105, 0.5747, 0.6136, 0.5747, 0.6105, 0.5747, 0.6105, 0.5269, 0.6136, 0.5269, 0.6011, 1.0, 0.6011, 0.9549, 0.6043, 0.9549, 0.6011, 0.9549, 0.6011, 0.9029, 0.6043, 0.9029, 0.6011, 0.9029, 0.6011, 0.8461, 0.6043, 0.8461, 0.6011, 0.8461, 0.6011, 0.7865, 0.6043, 0.7865, 0.6011, 0.7865, 0.6011, 0.7265, 0.6043, 0.7265, 0.6011, 0.7265, 0.6011, 0.6684, 0.6043, 0.6684, 0.6011, 0.6684, 0.6011, 0.6144, 0.6043, 0.6144, 0.6011, 0.6144, 0.6011, 0.5666, 0.6043, 0.5666, 0.6011, 0.5666, 0.6011, 0.5269, 0.6043, 0.5269, 0.6105, 0.5269, 0.6105, 0.5685, 0.6074, 0.5685, 0.6074, 0.6163, 0.6105, 0.5685, 0.6105, 0.6163, 0.6074, 0.6685, 0.6105, 0.6163, 0.6105, 0.6685, 0.6074, 0.7229, 0.6105, 0.6685, 0.6105, 0.7229, 0.6074, 0.7776, 0.6105, 0.7229, 0.6105, 0.7776, 0.6074, 0.8304, 0.6105, 0.7776, 0.6105, 0.8304, 0.6074, 0.8793, 0.6105, 0.8304, 0.6105, 0.8793, 0.6074, 0.9225, 0.6105, 0.8793, 0.6105, 0.9225, 0.6074, 0.9163, 0.6043, 0.9666, 0.6043, 0.9163, 0.6074, 0.8885, 0.6043, 0.9163, 0.6043, 0.8607, 0.6043, 0.8607, 0.6043, 0.802, 0.6074, 0.802, 0.6043, 0.802, 0.6043, 0.7423, 0.6074, 0.7423, 0.6043, 0.7423, 0.6043, 0.6839, 0.6074, 0.6839, 0.6043, 0.6839, 0.6043, 0.6292, 0.6074, 0.6292, 0.6043, 0.6292, 0.6043, 0.5802, 0.6074, 0.5802, 0.6043, 0.5802, 0.6043, 0.5269, 0.6074, 0.5269, 0.0, 0.0, 0.0, 0.0, 0.0, 0.0, 0.0, 0.0, 0.0, 0.0, 0.0, 0.0, 0.0, 0.0, 0.0, 0.0, 0.0, 0.0, 0.0, 0.0, 0.0, 0.0, 0.0, 0.0, 0.5811, 0.8558, 0.5811, 0.8385, 0.5911, 0.8385, 0.5911, 0.8558, 0.4705, 0.5126, 0.4524, 0.5275, 0.4396, 0.5107, 0.4563, 0.497, 0.4814, 0.5247, 0.4623, 0.5404, 0.4524, 0.5275, 0.4705, 0.5126, 0.4884, 0.5324, 0.4686, 0.5487, 0.4623, 0.5404, 0.4814, 0.5247, 0.4996, 0.5483, 0.4795, 0.5648, 0.4686, 0.5487, 0.4884, 0.5324, 0.0, 0.0, 0.0, 0.0, 0.0, 0.0, 0.0, 0.0, 0.5811, 0.8212, 0.5811, 0.8013, 0.5911, 0.8013, 0.5911, 0.8212, 0.4344, 0.5424, 0.4134, 0.5526, 0.4035, 0.534, 0.4229, 0.5245, 0.4432, 0.5562, 0.421, 0.567, 0.4134, 0.5526, 0.4344, 0.5424, 0.4489, 0.565, 0.4259, 0.5762, 0.421, 0.567, 0.4432, 0.5562, 0.4594, 0.5814, 0.436, 0.5928, 0.4259, 0.5762, 0.4489, 0.565, 0.0, 0.0, 0.0, 0.0, 0.0, 0.0, 0.0, 0.0, 0.0, 0.0, 0.0, 0.0, 0.0, 0.0, 0.0, 0.0, 0.0, 0.0, 0.0, 0.0, 0.0, 0.0, 0.0, 0.0, 0.0, 0.0, 0.0, 0.0, 0.0, 0.0, 0.0, 0.0, 0.0, 0.0, 0.0, 0.0, 0.0, 0.0, 0.0, 0.0, 0.0, 0.0, 0.0, 0.0, 0.0, 0.0, 0.0, 0.0, 0.0, 0.0, 0.0, 0.0, 0.0, 0.0, 0.0, 0.0, 0.0, 0.0, 0.0, 0.0, 0.0, 0.0, 0.0, 0.0, 0.0, 0.0, 0.0, 0.0, 0.0, 0.0, 0.0, 0.0, 0.0, 0.0, 0.0, 0.0, 0.0, 0.0, 0.0, 0.0, 0.0, 0.0, 0.0, 0.0, 0.0, 0.0, 0.0, 0.0, 0.0, 0.0, 0.0, 0.0, 0.0, 0.0, 0.0, 0.0, 0.0, 0.0, 0.0, 0.0, 0.0, 0.0, 0.0, 0.0, 0.0, 0.0, 0.0, 0.0, 0.0, 0.0, 0.0, 0.0, 0.0, 0.0, 0.0, 0.0, 0.0, 0.0, 0.0, 0.0, 0.0, 0.0, 0.0, 0.0, 0.0, 0.0, 0.0, 0.0, 0.0, 0.0, 0.0, 0.0, 0.0, 0.0, 0.0, 0.0, 0.0, 0.0, 0.0, 0.0, 0.0, 0.0, 0.0, 0.0, 0.0, 0.0, 0.0, 0.0, 0.0, 0.0, 0.0, 0.0, 0.0, 0.0, 0.0, 0.0, 0.0, 0.0, 0.0, 0.0, 0.322, 0.7631, 0.322, 0.726, 0.1934, 0.7402, 0.161, 0.7773, 0.483, 0.7773, 0.4506, 0.7402, 0.322, 0.726, 0.322, 0.7631, 0.8833, 0.2766, 0.8912, 0.2634, 0.9222, 0.2584, 0.9222, 0.2716, 0.161, 0.7773, 0.1934, 0.7402, 0.06481, 0.7544, 0.0, 0.7915, 0.0, 0.0, 0.0, 0.0, 0.0, 0.0, 0.0, 0.0, 0.9222, 0.2716, 0.9222, 0.2584, 0.9533, 0.2634, 0.9611, 0.2766, 0.6441, 0.7915, 0.5792, 0.7544, 0.4506, 0.7402, 0.483, 0.7773, 0.8444, 0.2816, 0.8601, 0.2685, 0.8912, 0.2634, 0.8833, 0.2766, 0.9611, 0.2766, 0.9533, 0.2634, 0.9843, 0.2685, 1.0, 0.2816, 0.0, 0.0, 0.0, 0.0, 0.0, 0.0, 0.0, 0.0, 0.0, 0.0, 0.0, 0.0, 0.0, 0.0, 0.0, 0.0, 0.0, 0.0, 0.0, 0.0, 0.0, 0.0, 0.0, 0.0, 0.0, 0.0, 0.0, 0.0, 0.0, 0.0, 0.0, 0.0, 0.322, 0.726, 0.322, 0.7014, 0.2146, 0.7133, 0.1934, 0.7402, 0.0, 0.0, 0.0, 0.0, 0.0, 0.0, 0.0, 0.0, 0.9533, 0.2634, 0.9482, 0.2538, 0.9741, 0.2581, 0.9843, 0.2685, 0.1934, 0.7402, 0.2146, 0.7133, 0.1072, 0.7252, 0.06481, 0.7544, 0.8912, 0.2634, 0.8963, 0.2538, 0.9222, 0.2496, 0.9222, 0.2584, 0.0, 0.0, 0.0, 0.0, 0.0, 0.0, 0.0, 0.0, 0.9222, 0.2584, 0.9222, 0.2496, 0.9482, 0.2538, 0.9533, 0.2634, 0.8601, 0.2685, 0.8703, 0.2581, 0.8963, 0.2538, 0.8912, 0.2634, 0.5792, 0.7544, 0.5369, 0.7252, 0.4295, 0.7133, 0.4506, 0.7402, 0.4506, 0.7402, 0.4295, 0.7133, 0.322, 0.7014, 0.322, 0.726, 0.2146, 0.7133, 0.233, 0.6894, 0.1441, 0.6992, 0.1072, 0.7252, 0.5369, 0.7252, 0.5, 0.6992, 0.411, 0.6894, 0.4295, 0.7133, 0.0, 0.0, 0.0, 0.0, 0.0, 0.0, 0.0, 0.0, 0.9222, 0.2496, 0.9222, 0.2418, 0.9437, 0.2453, 0.9482, 0.2538, 0.9482, 0.2538, 0.9437, 0.2453, 0.9652, 0.2488, 0.9741, 0.2581, 0.322, 0.7014, 0.322, 0.6795, 0.233, 0.6894, 0.2146, 0.7133, 0.8703, 0.2581, 0.8792, 0.2488, 0.9007, 0.2453, 0.8963, 0.2538, 0.4295, 0.7133, 0.411, 0.6894, 0.322, 0.6795, 0.322, 0.7014, 0.8963, 0.2538, 0.9007, 0.2453, 0.9222, 0.2418, 0.9222, 0.2496, 0.0, 0.0, 0.0, 0.0, 0.0, 0.0, 0.0, 0.0, 0.0, 0.0, 0.0, 0.0, 0.0, 0.0, 0.0, 0.0, 0.9089, 0.5826, 0.8874, 0.5791, 0.8659, 0.5826, 0.8444, 0.5861, 0.8444, 0.2886, 0.8659, 0.2851, 0.8874, 0.2816, 0.9089, 0.2851, 0.9304, 0.2886, 0.9304, 0.5861, 0.0, 0.0, 0.0, 0.0, 0.0, 0.0, 0.0, 0.0, 0.0, 0.0, 0.0, 0.0, 0.0, 0.0, 0.9222, 0.2418, 0.9007, 0.2453, 0.8792, 0.2488, 0.8792, 0.006992, 0.9007, 0.003496, 0.9222, 0.0, 0.9437, 0.003496, 0.9652, 0.006992, 0.9652, 0.2488, 0.9437, 0.2453, 0.0, 0.0, 0.0, 0.0, 0.0, 0.0, 0.0, 0.0, 0.0, 0.0, 0.0, 0.0, 0.0, 0.0, 0.0, 0.0, 0.0, 0.0, 0.0, 0.0, 0.0, 0.0, 0.0, 0.0, 0.0, 0.0, 0.0, 0.0, 0.0, 0.0, 0.0, 0.0, 0.0, 0.0, 0.0, 0.0, 0.0, 0.0, 0.0, 0.0, 0.0, 0.0, 0.0, 0.0, 0.0, 0.0, 0.0, 0.0, 0.0, 0.0, 0.0, 0.0, 0.0, 0.0, 0.0, 0.0, 0.0, 0.0, 0.0, 0.0, 0.0, 0.0, 0.0, 0.0, 0.0, 0.0, 0.0, 0.0, 0.0, 0.0, 0.0, 0.0, 0.0, 0.0, 0.0, 0.0, 0.0, 0.0, 0.0, 0.0, 0.0, 0.0, 0.0, 0.0, 0.0, 0.0, 0.0, 0.0, 0.8977, 0.6808, 0.8712, 0.6704, 0.8687, 0.6519, 0.8945, 0.6572, 0.822, 0.1452, 0.733, 0.155, 0.7527, 0.07527, 0.822, 0.06763, 0.8945, 0.6572, 0.8687, 0.6519, 0.8637, 0.6335, 0.8913, 0.6335, 0.0, 0.0, 0.0, 0.0, 0.0, 0.0, 0.0, 0.0, 1.0, 0.1648, 0.911, 0.155, 0.8913, 0.07527, 0.9606, 0.08292, 0.733, 0.155, 0.6441, 0.1648, 0.6835, 0.08292, 0.7527, 0.07527, 0.0, 0.0, 0.0, 0.0, 0.0, 0.0, 0.0, 0.0, 0.8913, 0.6335, 0.8637, 0.6335, 0.8687, 0.615, 0.8945, 0.6098, 0.8945, 0.6098, 0.8687, 0.615, 0.8712, 0.5966, 0.8977, 0.5861, 0.911, 0.155, 0.822, 0.1452, 0.822, 0.06763, 0.8913, 0.07527, 0.822, 0.06763, 0.7527, 0.07527, 0.7924, 0.008347, 0.822, 0.0, 0.8687, 0.6519, 0.8471, 0.6414, 0.8444, 0.6335, 0.8637, 0.6335, 0.0, 0.0, 0.0, 0.0, 0.0, 0.0, 0.0, 0.0, 0.9606, 0.08292, 0.8913, 0.07527, 0.8517, 0.008347, 0.8813, 0.01457, 0.7527, 0.07527, 0.6835, 0.08292, 0.7627, 0.01457, 0.7924, 0.008347, 0.0, 0.0, 0.0, 0.0, 0.0, 0.0, 0.0, 0.0, 0.8637, 0.6335, 0.8444, 0.6335, 0.8471, 0.6256, 0.8687, 0.615, 0.8687, 0.615, 0.8471, 0.6256, 0.8491, 0.6177, 0.8712, 0.5966, 0.8913, 0.07527, 0.822, 0.06763, 0.822, 0.0, 0.8517, 0.008347, 0.8712, 0.6704, 0.8491, 0.6493, 0.8471, 0.6414, 0.8687, 0.6519, 0.0, 0.0, 0.0, 0.0, 0.0, 0.0, 0.0, 0.0, 0.0, 0.0, 0.0, 0.0, 0.0, 0.0, 0.0, 0.0, 0.0, 0.0, 0.0, 0.0, 0.0, 0.0, 0.0, 0.0, 0.0, 0.0, 0.0, 0.0, 0.0, 0.0, 0.0, 0.0, 0.411, 0.6894, 0.5, 0.6992, 0.5, 0.01965, 0.411, 0.009825, 0.322, 0.0, 0.233, 0.009825, 0.1441, 0.01965, 0.1441, 0.01965, 0.1441, 0.6992, 0.233, 0.6894, 0.322, 0.6795, 0.0, 0.0, 0.0, 0.0, 0.0, 0.0, 0.0, 0.0, 0.6441, 1.0, 0.6441, 0.1648, 1.0, 0.1648, 1.0, 1.0, 0.911, 0.9902, 0.822, 0.9804, 0.733, 0.9902, 0.6441, 0.1648, 1.0, 0.1648, 0.6441, 0.1648, 1.0, 0.1648, 0.911, 0.155, 0.822, 0.1452, 0.733, 0.155, 0.0, 0.0, 0.0, 0.0, 0.0, 0.0, 0.0, 0.0, 0.6334, 0.1112, 0.7009, 0.1807, 0.7577, 0.2625, 0.8016, 0.3534, 0.8308, 0.45, 0.8444, 0.5485, 0.8418, 0.6451, 0.823, 0.7361, 0.7889, 0.8181, 0.752, 0.9073, 0.7218, 0.9348, 0.6915, 0.9622, 0.6563, 0.9811, 0.6211, 1.0, 0.5321, 0.9998, 0.4503, 1.0, 0.3674, 0.9809, 0.2866, 0.9434, 0.211, 0.8888, 0.1435, 0.8193, 0.08676, 0.7375, 0.04289, 0.6466, 0.01359, 0.55, 0.0, 0.4515, 0.002635, 0.3549, 0.02139, 0.2639, 0.05556, 0.1819, 0.1038, 0.1122, 0.1643, 0.05734, 0.2347, 0.01952, 0.3123, 0.0001536, 0.3941, 0.0, 0.4771, 0.01906, 0.5579, 0.0566])
me_circle.materials.append(mat_material_001)
me_circle.use_remesh_preserve_volume = False
me_circle.use_remesh_preserve_attributes = False
me_circle.use_mirror_vertex_groups = False
me_circle.update()
me_circle_001 = bpy.data.meshes.new('Circle.001')
me_circle_001.from_pydata([(0.0, 1.197, 0.01798), (-0.1951, 1.174, 0.01798), (-0.3827, 1.106, 0.01798), (-0.5556, 0.9953, 0.01798), (-0.7071, 0.8465, 0.01798), (-0.8315, 0.6651, 0.01798), (-0.9239, 0.4581, 0.01798), (-0.9808, 0.2335, 0.01798), (-1.0, 2.806e-08, 0.01798), (-0.9808, -0.2335, 0.01798), (-0.9239, -0.4581, 0.01798), (-0.8315, -0.6651, 0.01798), (-0.7071, -0.8465, 0.01798), (-0.5556, -0.9953, 0.01798), (-0.3827, -1.106, 0.01798), (-0.1951, -1.174, 0.01798), (3.26e-07, -1.197, 0.01798), (0.1951, -1.174, 0.01798), (0.3827, -1.106, 0.01798), (0.5556, -0.9953, 0.01798), (0.7071, -0.8465, 0.01798), (0.8315, -0.6651, 0.01798), (0.9239, -0.4581, 0.01798), (0.9808, -0.2335, 0.01798), (1.0, 1.094e-06, 0.01798), (0.9808, 0.2335, 0.01798), (0.9239, 0.4581, 0.01798), (0.8315, 0.6651, 0.01798), (0.7071, 0.8465, 0.01798), (0.5556, 0.9953, 0.01798), (0.3827, 1.106, 0.01798), (0.1951, 1.174, 0.01798)], [], [(1, 2, 3, 4, 5, 6, 7, 8, 9, 10, 11, 12, 13, 14, 15, 16, 17, 18, 19, 20, 21, 22, 23, 24, 25, 26, 27, 28, 29, 30, 31, 0)])
_uv = me_circle_001.uv_layers.new(name='UVMap')
_uv.uv.foreach_set('vector', [0.0, 0.0, 0.0, 0.0, 0.0, 0.0, 0.0, 0.0, 0.0, 0.0, 0.0, 0.0, 0.0, 0.0, 0.0, 0.0, 0.0, 0.0, 0.0, 0.0, 0.0, 0.0, 0.0, 0.0, 0.0, 0.0, 0.0, 0.0, 0.0, 0.0, 0.0, 0.0, 0.0, 0.0, 0.0, 0.0, 0.0, 0.0, 0.0, 0.0, 0.0, 0.0, 0.0, 0.0, 0.0, 0.0, 0.0, 0.0, 0.0, 0.0, 0.0, 0.0, 0.0, 0.0, 0.0, 0.0, 0.0, 0.0, 0.0, 0.0, 0.0, 0.0, 0.0, 0.0])
me_circle_001.materials.append(mat_material_001)
me_circle_001.use_remesh_preserve_volume = False
me_circle_001.use_remesh_preserve_attributes = False
me_circle_001.use_mirror_vertex_groups = False
me_circle_001.update()

# ---- objects
ob_light = bpy.data.objects.new('Light', light_light)
ob_camera = bpy.data.objects.new('Camera', cam_camera)
ob_circle = bpy.data.objects.new('Circle', me_circle)
ob_spiegel = bpy.data.objects.new('Spiegel', me_circle_001)

# ---- transforms, parenting, visibility, modifiers, constraints
ob_light.location = (4.076, -1.537, 5.904)
ob_light.rotation_euler = (0.6503, 0.05522, 1.866)
ob_light.scale = (0.3275, 0.9803, 0.9764)
ob_light.lock_rotations_4d = False
ob_light.empty_display_type = 'ARROWS'
ob_light.color = (0.0, 0.0, 0.0, 0.0)
ob_light.lineart.crease_threshold = 0.0
ob_camera.location = (7.359, -2.7, 4.958)
ob_camera.rotation_euler = (1.109, 0.0, 0.8149)
ob_camera.scale = (0.6942, 0.9533, 0.7943)
ob_camera.lock_rotations_4d = False
ob_camera.empty_display_type = 'ARROWS'
ob_camera.color = (0.0, 0.0, 0.0, 0.0)
ob_camera.display_type = 'WIRE'
ob_camera.lineart.crease_threshold = 0.0
ob_circle.location = (2.384e-07, -1.192e-07, 2.384e-07)
ob_circle.lineart.crease_threshold = 0.0
ob_spiegel.location = (2.384e-07, -1.192e-07, 0.004088)
ob_spiegel.scale = (0.8647, 0.8647, 0.8647)
ob_spiegel.lineart.crease_threshold = 0.0

# ---- collection membership
col_collection.objects.link(ob_light)
col_collection.objects.link(ob_camera)
col_collection.objects.link(ob_circle)
col_collection.objects.link(ob_spiegel)

# ---- scene / render settings (as saved in the file)
scene.camera = ob_camera
scene.frame_start = 1; scene.frame_end = 250; scene.frame_set(1)
scene.render.engine = 'BLENDER_EEVEE_NEXT'
scene.cycles.use_denoising = False
scene.cycles.samples = 128
scene.cycles.sampling_pattern = 'TABULATED_SOBOL'
scene.cycles.use_adaptive_sampling = False
scene.cycles.use_light_tree = False
scene.view_settings.view_transform = 'Filmic'
bpy.context.view_layer.update()
